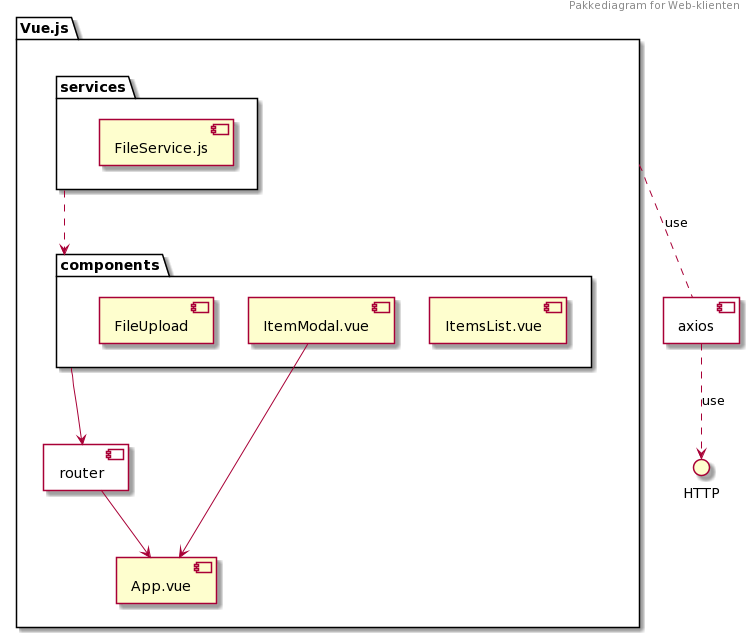

The diagram above was rendered by PlantUML. Its source (embedded in the PNG):
@startuml
header Pakkediagram for Web-klienten

package Vue.js {
[App.vue]

component router {

}
router --> App.vue

package components {
    [ItemsList.vue]
    [ItemModal.vue]
    [FileUpload]
}
components --> router

package services {
    [FileService.js]
}
services ..> components

ItemModal.vue --> App.vue
}
component axios {

}
axios ..> HTTP : use
Vue.js .. axios : use
@enduml